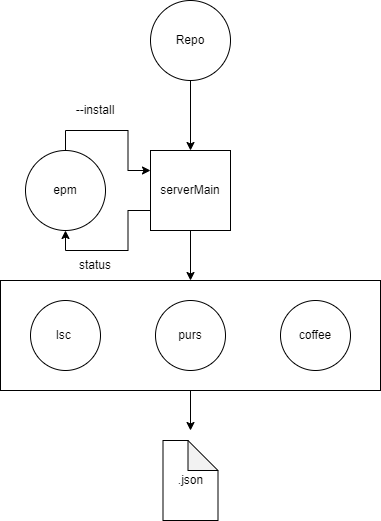

The diagram above was exported from draw.io. Its source (the exported page's mxGraphModel, read from the mxfile embedded in the PNG):
<mxGraphModel dx="868" dy="524" grid="1" gridSize="10" guides="1" tooltips="1" connect="1" arrows="1" fold="1" page="1" pageScale="1" pageWidth="827" pageHeight="1169" math="0" shadow="0">
  <root>
    <mxCell id="0" />
    <mxCell id="1" parent="0" />
    <mxCell id="eGj4J2LFLKbaRHEhAv9s-18" style="edgeStyle=orthogonalEdgeStyle;rounded=0;orthogonalLoop=1;jettySize=auto;html=1;exitX=0.5;exitY=1;exitDx=0;exitDy=0;" edge="1" parent="1" source="eGj4J2LFLKbaRHEhAv9s-14">
      <mxGeometry relative="1" as="geometry">
        <mxPoint x="400" y="480" as="targetPoint" />
      </mxGeometry>
    </mxCell>
    <mxCell id="eGj4J2LFLKbaRHEhAv9s-14" value="" style="rounded=0;whiteSpace=wrap;html=1;" vertex="1" parent="1">
      <mxGeometry x="210" y="330" width="380" height="110" as="geometry" />
    </mxCell>
    <mxCell id="eGj4J2LFLKbaRHEhAv9s-17" style="edgeStyle=orthogonalEdgeStyle;rounded=0;orthogonalLoop=1;jettySize=auto;html=1;exitX=0.5;exitY=1;exitDx=0;exitDy=0;entryX=0.5;entryY=0;entryDx=0;entryDy=0;" edge="1" parent="1" source="eGj4J2LFLKbaRHEhAv9s-1" target="eGj4J2LFLKbaRHEhAv9s-14">
      <mxGeometry relative="1" as="geometry" />
    </mxCell>
    <mxCell id="eGj4J2LFLKbaRHEhAv9s-21" style="edgeStyle=orthogonalEdgeStyle;rounded=0;orthogonalLoop=1;jettySize=auto;html=1;exitX=0;exitY=0.75;exitDx=0;exitDy=0;entryX=0.5;entryY=1;entryDx=0;entryDy=0;" edge="1" parent="1" source="eGj4J2LFLKbaRHEhAv9s-1" target="eGj4J2LFLKbaRHEhAv9s-19">
      <mxGeometry relative="1" as="geometry" />
    </mxCell>
    <mxCell id="eGj4J2LFLKbaRHEhAv9s-1" value="serverMain" style="whiteSpace=wrap;html=1;aspect=fixed;" vertex="1" parent="1">
      <mxGeometry x="360" y="200" width="80" height="80" as="geometry" />
    </mxCell>
    <mxCell id="eGj4J2LFLKbaRHEhAv9s-3" style="edgeStyle=orthogonalEdgeStyle;rounded=0;orthogonalLoop=1;jettySize=auto;html=1;exitX=0.5;exitY=1;exitDx=0;exitDy=0;entryX=0.5;entryY=0;entryDx=0;entryDy=0;" edge="1" parent="1" source="eGj4J2LFLKbaRHEhAv9s-2" target="eGj4J2LFLKbaRHEhAv9s-1">
      <mxGeometry relative="1" as="geometry" />
    </mxCell>
    <mxCell id="eGj4J2LFLKbaRHEhAv9s-2" value="Repo" style="ellipse;whiteSpace=wrap;html=1;aspect=fixed;" vertex="1" parent="1">
      <mxGeometry x="360" y="50" width="80" height="80" as="geometry" />
    </mxCell>
    <mxCell id="eGj4J2LFLKbaRHEhAv9s-4" value="lsc&amp;nbsp;" style="ellipse;whiteSpace=wrap;html=1;aspect=fixed;" vertex="1" parent="1">
      <mxGeometry x="240" y="350" width="70" height="70" as="geometry" />
    </mxCell>
    <mxCell id="eGj4J2LFLKbaRHEhAv9s-5" value="purs" style="ellipse;whiteSpace=wrap;html=1;aspect=fixed;" vertex="1" parent="1">
      <mxGeometry x="365" y="350" width="70" height="70" as="geometry" />
    </mxCell>
    <mxCell id="eGj4J2LFLKbaRHEhAv9s-6" value="coffee" style="ellipse;whiteSpace=wrap;html=1;aspect=fixed;" vertex="1" parent="1">
      <mxGeometry x="490" y="350" width="70" height="70" as="geometry" />
    </mxCell>
    <mxCell id="eGj4J2LFLKbaRHEhAv9s-11" value=".json" style="shape=note;whiteSpace=wrap;html=1;backgroundOutline=1;darkOpacity=0.05;" vertex="1" parent="1">
      <mxGeometry x="372.5" y="490" width="55" height="80" as="geometry" />
    </mxCell>
    <mxCell id="eGj4J2LFLKbaRHEhAv9s-23" style="edgeStyle=orthogonalEdgeStyle;rounded=0;orthogonalLoop=1;jettySize=auto;html=1;exitX=0.5;exitY=0;exitDx=0;exitDy=0;entryX=0;entryY=0.25;entryDx=0;entryDy=0;" edge="1" parent="1" source="eGj4J2LFLKbaRHEhAv9s-19" target="eGj4J2LFLKbaRHEhAv9s-1">
      <mxGeometry relative="1" as="geometry" />
    </mxCell>
    <mxCell id="eGj4J2LFLKbaRHEhAv9s-19" value="epm" style="ellipse;whiteSpace=wrap;html=1;aspect=fixed;" vertex="1" parent="1">
      <mxGeometry x="235" y="200" width="80" height="80" as="geometry" />
    </mxCell>
    <mxCell id="eGj4J2LFLKbaRHEhAv9s-24" value="--install" style="text;html=1;strokeColor=none;fillColor=none;align=center;verticalAlign=middle;whiteSpace=wrap;rounded=0;" vertex="1" parent="1">
      <mxGeometry x="280" y="150" width="50" height="20" as="geometry" />
    </mxCell>
    <mxCell id="eGj4J2LFLKbaRHEhAv9s-25" value="status" style="text;html=1;strokeColor=none;fillColor=none;align=center;verticalAlign=middle;whiteSpace=wrap;rounded=0;" vertex="1" parent="1">
      <mxGeometry x="275" y="300" width="60" height="30" as="geometry" />
    </mxCell>
  </root>
</mxGraphModel>